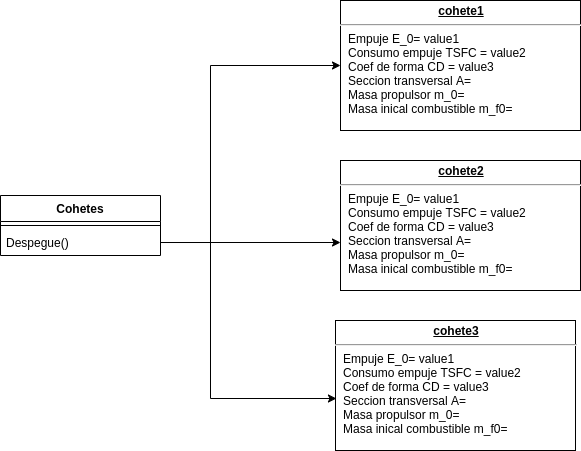

The diagram above was exported from draw.io. Its source (the exported page's mxGraphModel, read from the mxfile embedded in the PNG):
<mxGraphModel dx="974" dy="456" grid="1" gridSize="10" guides="1" tooltips="1" connect="1" arrows="1" fold="1" page="1" pageScale="1" pageWidth="850" pageHeight="1100" math="0" shadow="0">
  <root>
    <mxCell id="0" />
    <mxCell id="1" parent="0" />
    <mxCell id="6odk0fNQnSBQTIToCpMO-6" value="&lt;p style=&quot;margin: 0px ; margin-top: 4px ; text-align: center ; text-decoration: underline&quot;&gt;&lt;b&gt;cohete1&lt;/b&gt;&lt;/p&gt;&lt;hr&gt;&lt;p style=&quot;margin: 0px ; margin-left: 8px&quot;&gt;Empuje E_0= value1&lt;br&gt;Consumo empuje TSFC = value2&lt;br&gt;Coef de forma CD = value3&lt;/p&gt;&lt;p style=&quot;margin: 0px ; margin-left: 8px&quot;&gt;Seccion transversal A=&lt;/p&gt;&lt;p style=&quot;margin: 0px ; margin-left: 8px&quot;&gt;Masa propulsor m_0=&lt;/p&gt;&lt;p style=&quot;margin: 0px ; margin-left: 8px&quot;&gt;Masa inical combustible m_f0=&lt;/p&gt;" style="verticalAlign=top;align=left;overflow=fill;fontSize=12;fontFamily=Helvetica;html=1;" parent="1" vertex="1">
      <mxGeometry x="430" y="70" width="240" height="130" as="geometry" />
    </mxCell>
    <mxCell id="e83aN5J0OgRZ4_g_FWyA-2" value="&lt;p style=&quot;margin: 0px ; margin-top: 4px ; text-align: center ; text-decoration: underline&quot;&gt;&lt;b&gt;cohete2&lt;/b&gt;&lt;/p&gt;&lt;hr&gt;&lt;p style=&quot;margin: 0px ; margin-left: 8px&quot;&gt;Empuje E_0= value1&lt;br&gt;Consumo empuje TSFC = value2&lt;br&gt;Coef de forma CD = value3&lt;/p&gt;&lt;p style=&quot;margin: 0px ; margin-left: 8px&quot;&gt;Seccion transversal A=&lt;/p&gt;&lt;p style=&quot;margin: 0px ; margin-left: 8px&quot;&gt;Masa propulsor m_0=&lt;/p&gt;&lt;p style=&quot;margin: 0px ; margin-left: 8px&quot;&gt;Masa inical combustible m_f0=&lt;/p&gt;" style="verticalAlign=top;align=left;overflow=fill;fontSize=12;fontFamily=Helvetica;html=1;" parent="1" vertex="1">
      <mxGeometry x="430" y="230" width="240" height="130" as="geometry" />
    </mxCell>
    <mxCell id="e83aN5J0OgRZ4_g_FWyA-3" value="&lt;p style=&quot;margin: 0px ; margin-top: 4px ; text-align: center ; text-decoration: underline&quot;&gt;&lt;b&gt;cohete3&lt;/b&gt;&lt;/p&gt;&lt;hr&gt;&lt;p style=&quot;margin: 0px ; margin-left: 8px&quot;&gt;Empuje E_0= value1&lt;br&gt;Consumo empuje TSFC = value2&lt;br&gt;Coef de forma CD = value3&lt;/p&gt;&lt;p style=&quot;margin: 0px ; margin-left: 8px&quot;&gt;Seccion transversal A=&lt;/p&gt;&lt;p style=&quot;margin: 0px ; margin-left: 8px&quot;&gt;Masa propulsor m_0=&lt;/p&gt;&lt;p style=&quot;margin: 0px ; margin-left: 8px&quot;&gt;Masa inical combustible m_f0=&lt;/p&gt;" style="verticalAlign=top;align=left;overflow=fill;fontSize=12;fontFamily=Helvetica;html=1;" parent="1" vertex="1">
      <mxGeometry x="425" y="390" width="240" height="130" as="geometry" />
    </mxCell>
    <mxCell id="e83aN5J0OgRZ4_g_FWyA-7" style="edgeStyle=orthogonalEdgeStyle;rounded=0;orthogonalLoop=1;jettySize=auto;html=1;exitX=1;exitY=0.5;exitDx=0;exitDy=0;entryX=0;entryY=0.5;entryDx=0;entryDy=0;" parent="1" source="6odk0fNQnSBQTIToCpMO-4" target="6odk0fNQnSBQTIToCpMO-6" edge="1">
      <mxGeometry relative="1" as="geometry">
        <Array as="points">
          <mxPoint x="300" y="312" />
          <mxPoint x="300" y="135" />
        </Array>
      </mxGeometry>
    </mxCell>
    <mxCell id="e83aN5J0OgRZ4_g_FWyA-8" style="edgeStyle=orthogonalEdgeStyle;rounded=0;orthogonalLoop=1;jettySize=auto;html=1;exitX=1;exitY=0.5;exitDx=0;exitDy=0;" parent="1" source="6odk0fNQnSBQTIToCpMO-4" edge="1">
      <mxGeometry relative="1" as="geometry">
        <mxPoint x="430" y="312" as="targetPoint" />
        <Array as="points">
          <mxPoint x="430" y="312" />
        </Array>
      </mxGeometry>
    </mxCell>
    <mxCell id="e83aN5J0OgRZ4_g_FWyA-9" style="edgeStyle=orthogonalEdgeStyle;rounded=0;orthogonalLoop=1;jettySize=auto;html=1;exitX=1;exitY=0.5;exitDx=0;exitDy=0;entryX=0.004;entryY=0.6;entryDx=0;entryDy=0;entryPerimeter=0;" parent="1" source="6odk0fNQnSBQTIToCpMO-4" target="e83aN5J0OgRZ4_g_FWyA-3" edge="1">
      <mxGeometry relative="1" as="geometry">
        <mxPoint x="410" y="400" as="targetPoint" />
        <Array as="points">
          <mxPoint x="300" y="312" />
          <mxPoint x="300" y="468" />
        </Array>
      </mxGeometry>
    </mxCell>
    <mxCell id="6odk0fNQnSBQTIToCpMO-1" value="Cohetes" style="swimlane;fontStyle=1;align=center;verticalAlign=top;childLayout=stackLayout;horizontal=1;startSize=26;horizontalStack=0;resizeParent=1;resizeParentMax=0;resizeLast=0;collapsible=1;marginBottom=0;" parent="1" vertex="1">
      <mxGeometry x="90" y="265" width="160" height="60" as="geometry" />
    </mxCell>
    <mxCell id="6odk0fNQnSBQTIToCpMO-3" value="" style="line;strokeWidth=1;fillColor=none;align=left;verticalAlign=middle;spacingTop=-1;spacingLeft=3;spacingRight=3;rotatable=0;labelPosition=right;points=[];portConstraint=eastwest;" parent="6odk0fNQnSBQTIToCpMO-1" vertex="1">
      <mxGeometry y="26" width="160" height="8" as="geometry" />
    </mxCell>
    <mxCell id="6odk0fNQnSBQTIToCpMO-4" value="Despegue()" style="text;strokeColor=none;fillColor=none;align=left;verticalAlign=top;spacingLeft=4;spacingRight=4;overflow=hidden;rotatable=0;points=[[0,0.5],[1,0.5]];portConstraint=eastwest;" parent="6odk0fNQnSBQTIToCpMO-1" vertex="1">
      <mxGeometry y="34" width="160" height="26" as="geometry" />
    </mxCell>
  </root>
</mxGraphModel>